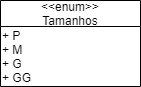

The diagram above was exported from draw.io. Its source (the exported page's mxGraphModel, read from the mxfile embedded in the PNG):
<mxGraphModel dx="1422" dy="713" grid="1" gridSize="10" guides="1" tooltips="1" connect="1" arrows="1" fold="1" page="1" pageScale="1" pageWidth="2339" pageHeight="3300" math="0" shadow="0">
  <root>
    <mxCell id="0" />
    <mxCell id="1" parent="0" />
    <mxCell id="iCOgo2WsD5Vu67WO2JZT-24" value="&lt;&lt;enum&gt;&gt;&#10;Tamanhos" style="swimlane;fontStyle=0;childLayout=stackLayout;horizontal=1;startSize=26;fillColor=none;horizontalStack=0;resizeParent=1;resizeParentMax=0;resizeLast=0;collapsible=1;marginBottom=0;" vertex="1" parent="1">
      <mxGeometry x="240" y="230" width="140" height="86" as="geometry" />
    </mxCell>
    <mxCell id="iCOgo2WsD5Vu67WO2JZT-28" value="+ P&lt;br&gt;+ M&lt;br&gt;+ G&lt;br&gt;+ GG" style="text;html=1;align=left;verticalAlign=middle;resizable=0;points=[];autosize=1;" vertex="1" parent="iCOgo2WsD5Vu67WO2JZT-24">
      <mxGeometry y="26" width="140" height="60" as="geometry" />
    </mxCell>
  </root>
</mxGraphModel>